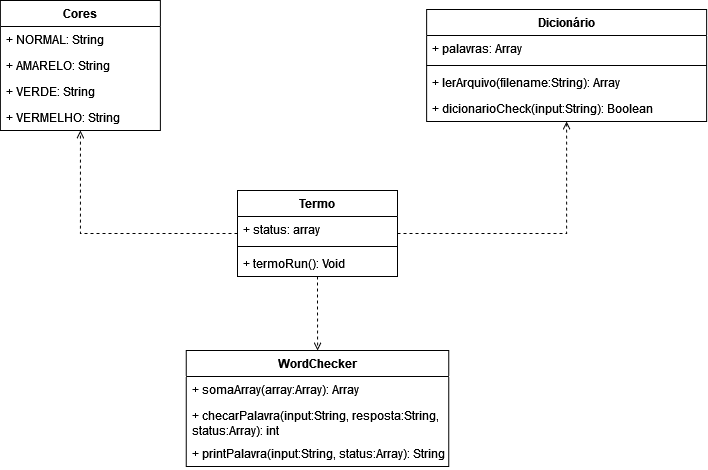

The diagram above was exported from draw.io. Its source (the exported page's mxGraphModel, read from the mxfile embedded in the PNG):
<mxGraphModel dx="1434" dy="746" grid="1" gridSize="10" guides="1" tooltips="1" connect="1" arrows="1" fold="1" page="1" pageScale="1" pageWidth="827" pageHeight="1169" math="0" shadow="0">
  <root>
    <mxCell id="0" />
    <mxCell id="1" parent="0" />
    <mxCell id="-Art65kt3vynr3sMVVXg-5" value="Dicionário" style="swimlane;fontStyle=1;align=center;verticalAlign=top;childLayout=stackLayout;horizontal=1;startSize=26;horizontalStack=0;resizeParent=1;resizeParentMax=0;resizeLast=0;collapsible=1;marginBottom=0;whiteSpace=wrap;html=1;" parent="1" vertex="1">
      <mxGeometry x="443.13" y="349" width="280" height="112" as="geometry" />
    </mxCell>
    <mxCell id="-Art65kt3vynr3sMVVXg-6" value="+ palavras: Array" style="text;strokeColor=none;fillColor=none;align=left;verticalAlign=top;spacingLeft=4;spacingRight=4;overflow=hidden;rotatable=0;points=[[0,0.5],[1,0.5]];portConstraint=eastwest;whiteSpace=wrap;html=1;" parent="-Art65kt3vynr3sMVVXg-5" vertex="1">
      <mxGeometry y="26" width="280" height="26" as="geometry" />
    </mxCell>
    <mxCell id="-Art65kt3vynr3sMVVXg-7" value="" style="line;strokeWidth=1;fillColor=none;align=left;verticalAlign=middle;spacingTop=-1;spacingLeft=3;spacingRight=3;rotatable=0;labelPosition=right;points=[];portConstraint=eastwest;strokeColor=inherit;" parent="-Art65kt3vynr3sMVVXg-5" vertex="1">
      <mxGeometry y="52" width="280" height="8" as="geometry" />
    </mxCell>
    <mxCell id="-Art65kt3vynr3sMVVXg-36" value="+ lerArquivo(filename:String): Array" style="text;strokeColor=none;fillColor=none;align=left;verticalAlign=top;spacingLeft=4;spacingRight=4;overflow=hidden;rotatable=0;points=[[0,0.5],[1,0.5]];portConstraint=eastwest;whiteSpace=wrap;html=1;" parent="-Art65kt3vynr3sMVVXg-5" vertex="1">
      <mxGeometry y="60" width="280" height="26" as="geometry" />
    </mxCell>
    <mxCell id="-Art65kt3vynr3sMVVXg-2" value="+ dicionarioCheck(input:String): Boolean" style="text;strokeColor=none;fillColor=none;align=left;verticalAlign=top;spacingLeft=4;spacingRight=4;overflow=hidden;rotatable=0;points=[[0,0.5],[1,0.5]];portConstraint=eastwest;whiteSpace=wrap;html=1;" parent="-Art65kt3vynr3sMVVXg-5" vertex="1">
      <mxGeometry y="86" width="280" height="26" as="geometry" />
    </mxCell>
    <mxCell id="-Art65kt3vynr3sMVVXg-13" value="&lt;div&gt;WordChecker&lt;/div&gt;&lt;div&gt;&lt;br&gt;&lt;/div&gt;" style="swimlane;fontStyle=1;align=center;verticalAlign=top;childLayout=stackLayout;horizontal=1;startSize=26;horizontalStack=0;resizeParent=1;resizeParentMax=0;resizeLast=0;collapsible=1;marginBottom=0;whiteSpace=wrap;html=1;" parent="1" vertex="1">
      <mxGeometry x="202.75" y="690" width="262.5" height="116" as="geometry" />
    </mxCell>
    <mxCell id="-Art65kt3vynr3sMVVXg-16" value="+ somaArray(array:Array): Array" style="text;strokeColor=none;fillColor=none;align=left;verticalAlign=top;spacingLeft=4;spacingRight=4;overflow=hidden;rotatable=0;points=[[0,0.5],[1,0.5]];portConstraint=eastwest;whiteSpace=wrap;html=1;" parent="-Art65kt3vynr3sMVVXg-13" vertex="1">
      <mxGeometry y="26" width="262.5" height="26" as="geometry" />
    </mxCell>
    <mxCell id="-Art65kt3vynr3sMVVXg-37" value="+ checarPalavra(input:String, resposta:String, status:Array): int" style="text;strokeColor=none;fillColor=none;align=left;verticalAlign=top;spacingLeft=4;spacingRight=4;overflow=hidden;rotatable=0;points=[[0,0.5],[1,0.5]];portConstraint=eastwest;whiteSpace=wrap;html=1;" parent="-Art65kt3vynr3sMVVXg-13" vertex="1">
      <mxGeometry y="52" width="262.5" height="38" as="geometry" />
    </mxCell>
    <mxCell id="-Art65kt3vynr3sMVVXg-38" value="+ printPalavra(input:String, status:Array): String" style="text;strokeColor=none;fillColor=none;align=left;verticalAlign=top;spacingLeft=4;spacingRight=4;overflow=hidden;rotatable=0;points=[[0,0.5],[1,0.5]];portConstraint=eastwest;whiteSpace=wrap;html=1;" parent="-Art65kt3vynr3sMVVXg-13" vertex="1">
      <mxGeometry y="90" width="262.5" height="26" as="geometry" />
    </mxCell>
    <mxCell id="-Art65kt3vynr3sMVVXg-17" value="Cores" style="swimlane;fontStyle=1;align=center;verticalAlign=top;childLayout=stackLayout;horizontal=1;startSize=26;horizontalStack=0;resizeParent=1;resizeParentMax=0;resizeLast=0;collapsible=1;marginBottom=0;whiteSpace=wrap;html=1;" parent="1" vertex="1">
      <mxGeometry x="16.879999999999995" y="340" width="160" height="130" as="geometry" />
    </mxCell>
    <mxCell id="-Art65kt3vynr3sMVVXg-18" value="&lt;div&gt;+ NORMAL: String&lt;/div&gt;&lt;div&gt;&lt;br&gt;&lt;/div&gt;" style="text;strokeColor=none;fillColor=none;align=left;verticalAlign=top;spacingLeft=4;spacingRight=4;overflow=hidden;rotatable=0;points=[[0,0.5],[1,0.5]];portConstraint=eastwest;whiteSpace=wrap;html=1;" parent="-Art65kt3vynr3sMVVXg-17" vertex="1">
      <mxGeometry y="26" width="160" height="26" as="geometry" />
    </mxCell>
    <mxCell id="-Art65kt3vynr3sMVVXg-34" value="&lt;div&gt;+ AMARELO: String&lt;/div&gt;&lt;div&gt;&lt;br&gt;&lt;/div&gt;" style="text;strokeColor=none;fillColor=none;align=left;verticalAlign=top;spacingLeft=4;spacingRight=4;overflow=hidden;rotatable=0;points=[[0,0.5],[1,0.5]];portConstraint=eastwest;whiteSpace=wrap;html=1;" parent="-Art65kt3vynr3sMVVXg-17" vertex="1">
      <mxGeometry y="52" width="160" height="26" as="geometry" />
    </mxCell>
    <mxCell id="-Art65kt3vynr3sMVVXg-35" value="&lt;div&gt;+ VERDE: String&lt;/div&gt;&lt;div&gt;&lt;br&gt;&lt;/div&gt;" style="text;strokeColor=none;fillColor=none;align=left;verticalAlign=top;spacingLeft=4;spacingRight=4;overflow=hidden;rotatable=0;points=[[0,0.5],[1,0.5]];portConstraint=eastwest;whiteSpace=wrap;html=1;" parent="-Art65kt3vynr3sMVVXg-17" vertex="1">
      <mxGeometry y="78" width="160" height="26" as="geometry" />
    </mxCell>
    <mxCell id="-Art65kt3vynr3sMVVXg-33" value="&lt;div&gt;+ VERMELHO: String&lt;/div&gt;&lt;div&gt;&lt;br&gt;&lt;/div&gt;" style="text;strokeColor=none;fillColor=none;align=left;verticalAlign=top;spacingLeft=4;spacingRight=4;overflow=hidden;rotatable=0;points=[[0,0.5],[1,0.5]];portConstraint=eastwest;whiteSpace=wrap;html=1;" parent="-Art65kt3vynr3sMVVXg-17" vertex="1">
      <mxGeometry y="104" width="160" height="26" as="geometry" />
    </mxCell>
    <mxCell id="-Art65kt3vynr3sMVVXg-41" style="edgeStyle=orthogonalEdgeStyle;rounded=0;orthogonalLoop=1;jettySize=auto;html=1;dashed=1;endArrow=open;endFill=0;" parent="1" source="-Art65kt3vynr3sMVVXg-29" target="-Art65kt3vynr3sMVVXg-13" edge="1">
      <mxGeometry relative="1" as="geometry" />
    </mxCell>
    <mxCell id="-Art65kt3vynr3sMVVXg-42" style="edgeStyle=orthogonalEdgeStyle;rounded=0;orthogonalLoop=1;jettySize=auto;html=1;dashed=1;endArrow=open;endFill=0;" parent="1" source="-Art65kt3vynr3sMVVXg-29" target="-Art65kt3vynr3sMVVXg-5" edge="1">
      <mxGeometry relative="1" as="geometry" />
    </mxCell>
    <mxCell id="-Art65kt3vynr3sMVVXg-29" value="Termo" style="swimlane;fontStyle=1;align=center;verticalAlign=top;childLayout=stackLayout;horizontal=1;startSize=26;horizontalStack=0;resizeParent=1;resizeParentMax=0;resizeLast=0;collapsible=1;marginBottom=0;whiteSpace=wrap;html=1;" parent="1" vertex="1">
      <mxGeometry x="254" y="530" width="160" height="86" as="geometry" />
    </mxCell>
    <mxCell id="-Art65kt3vynr3sMVVXg-43" value="&lt;div&gt;+ status: array&lt;/div&gt;&lt;div&gt;&lt;br&gt;&lt;/div&gt;" style="text;strokeColor=none;fillColor=none;align=left;verticalAlign=top;spacingLeft=4;spacingRight=4;overflow=hidden;rotatable=0;points=[[0,0.5],[1,0.5]];portConstraint=eastwest;whiteSpace=wrap;html=1;" parent="-Art65kt3vynr3sMVVXg-29" vertex="1">
      <mxGeometry y="26" width="160" height="26" as="geometry" />
    </mxCell>
    <mxCell id="-Art65kt3vynr3sMVVXg-31" value="" style="line;strokeWidth=1;fillColor=none;align=left;verticalAlign=middle;spacingTop=-1;spacingLeft=3;spacingRight=3;rotatable=0;labelPosition=right;points=[];portConstraint=eastwest;strokeColor=inherit;" parent="-Art65kt3vynr3sMVVXg-29" vertex="1">
      <mxGeometry y="52" width="160" height="8" as="geometry" />
    </mxCell>
    <mxCell id="-Art65kt3vynr3sMVVXg-44" value="&lt;div&gt;+ termoRun(): Void&lt;/div&gt;" style="text;strokeColor=none;fillColor=none;align=left;verticalAlign=top;spacingLeft=4;spacingRight=4;overflow=hidden;rotatable=0;points=[[0,0.5],[1,0.5]];portConstraint=eastwest;whiteSpace=wrap;html=1;" parent="-Art65kt3vynr3sMVVXg-29" vertex="1">
      <mxGeometry y="60" width="160" height="26" as="geometry" />
    </mxCell>
    <mxCell id="-Art65kt3vynr3sMVVXg-39" style="edgeStyle=orthogonalEdgeStyle;rounded=0;orthogonalLoop=1;jettySize=auto;html=1;dashed=1;endArrow=open;endFill=0;" parent="1" source="-Art65kt3vynr3sMVVXg-29" target="-Art65kt3vynr3sMVVXg-17" edge="1">
      <mxGeometry relative="1" as="geometry">
        <mxPoint x="429.9999999999998" y="571.0344827586207" as="sourcePoint" />
      </mxGeometry>
    </mxCell>
  </root>
</mxGraphModel>